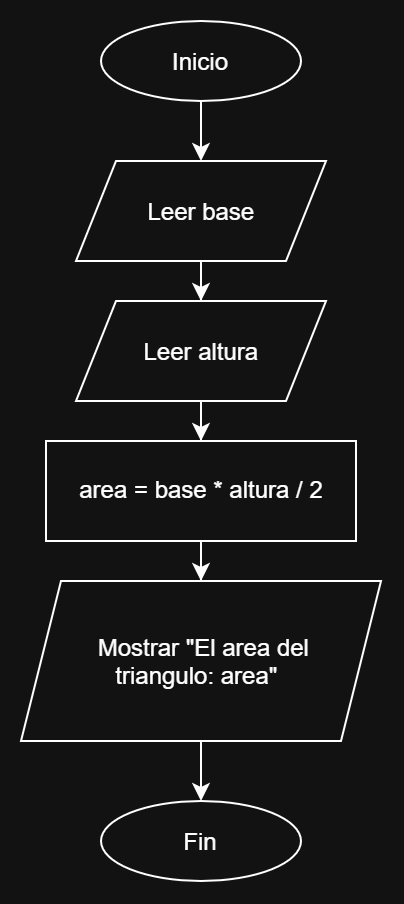

The diagram above was exported from draw.io. Its source (the exported page's mxGraphModel, read from the mxfile embedded in the PNG):
<mxGraphModel dx="918" dy="468" grid="1" gridSize="10" guides="1" tooltips="1" connect="1" arrows="1" fold="1" page="1" pageScale="1" pageWidth="850" pageHeight="1100" math="0" shadow="0">
  <root>
    <mxCell id="0" />
    <mxCell id="1" parent="0" />
    <mxCell id="I58WhZkF2ue29I_ot4gR-5" edge="1" parent="1" source="I58WhZkF2ue29I_ot4gR-1" style="edgeStyle=orthogonalEdgeStyle;rounded=0;orthogonalLoop=1;jettySize=auto;html=1;defaultLabelBackgroundColor=page;" target="I58WhZkF2ue29I_ot4gR-3" value="">
      <mxGeometry relative="1" as="geometry" />
    </mxCell>
    <mxCell id="I58WhZkF2ue29I_ot4gR-1" parent="1" style="ellipse;whiteSpace=wrap;html=1;shapeInside=1;" value="Inicio" vertex="1">
      <mxGeometry height="40" width="100" x="325" y="50" as="geometry" />
    </mxCell>
    <mxCell id="I58WhZkF2ue29I_ot4gR-2" parent="1" style="ellipse;whiteSpace=wrap;html=1;shapeInside=1;" value="Fin" vertex="1">
      <mxGeometry height="40" width="100" x="325" y="440" as="geometry" />
    </mxCell>
    <mxCell id="I58WhZkF2ue29I_ot4gR-6" edge="1" parent="1" source="I58WhZkF2ue29I_ot4gR-3" style="edgeStyle=orthogonalEdgeStyle;rounded=0;orthogonalLoop=1;jettySize=auto;html=1;defaultLabelBackgroundColor=page;" target="I58WhZkF2ue29I_ot4gR-4" value="">
      <mxGeometry relative="1" as="geometry" />
    </mxCell>
    <mxCell id="I58WhZkF2ue29I_ot4gR-3" parent="1" style="shape=parallelogram;perimeter=parallelogramPerimeter;whiteSpace=wrap;html=1;shapeInside=1;fixedSize=1;" value="Leer base" vertex="1">
      <mxGeometry height="50" width="125" x="312.5" y="120" as="geometry" />
    </mxCell>
    <mxCell id="I58WhZkF2ue29I_ot4gR-9" edge="1" parent="1" source="I58WhZkF2ue29I_ot4gR-4" style="edgeStyle=orthogonalEdgeStyle;rounded=0;orthogonalLoop=1;jettySize=auto;html=1;defaultLabelBackgroundColor=page;" target="I58WhZkF2ue29I_ot4gR-7" value="">
      <mxGeometry relative="1" as="geometry" />
    </mxCell>
    <mxCell id="I58WhZkF2ue29I_ot4gR-4" parent="1" style="shape=parallelogram;perimeter=parallelogramPerimeter;whiteSpace=wrap;html=1;shapeInside=1;fixedSize=1;" value="Leer altura" vertex="1">
      <mxGeometry height="50" width="125" x="312.5" y="190" as="geometry" />
    </mxCell>
    <mxCell id="I58WhZkF2ue29I_ot4gR-12" edge="1" parent="1" source="I58WhZkF2ue29I_ot4gR-7" style="edgeStyle=orthogonalEdgeStyle;rounded=0;orthogonalLoop=1;jettySize=auto;html=1;defaultLabelBackgroundColor=page;" target="I58WhZkF2ue29I_ot4gR-11" value="">
      <mxGeometry relative="1" as="geometry" />
    </mxCell>
    <mxCell id="I58WhZkF2ue29I_ot4gR-7" parent="1" style="rounded=0;whiteSpace=wrap;html=1;" value="area = base * altura / 2" vertex="1">
      <mxGeometry height="50" width="155" x="297.5" y="260" as="geometry" />
    </mxCell>
    <mxCell id="I58WhZkF2ue29I_ot4gR-13" edge="1" parent="1" source="I58WhZkF2ue29I_ot4gR-11" style="edgeStyle=orthogonalEdgeStyle;rounded=0;orthogonalLoop=1;jettySize=auto;html=1;defaultLabelBackgroundColor=page;" target="I58WhZkF2ue29I_ot4gR-2" value="">
      <mxGeometry relative="1" as="geometry" />
    </mxCell>
    <mxCell id="I58WhZkF2ue29I_ot4gR-11" parent="1" style="shape=parallelogram;perimeter=parallelogramPerimeter;whiteSpace=wrap;html=1;shapeInside=1;fixedSize=1;" value="Mostrar &quot;El area del triangulo: area&quot;" vertex="1">
      <mxGeometry height="80" width="180" x="285" y="330" as="geometry" />
    </mxCell>
  </root>
</mxGraphModel>